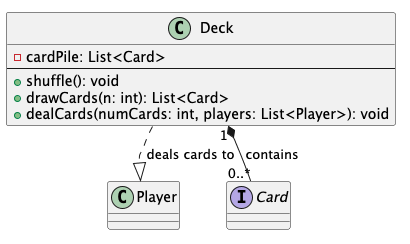

The diagram above was rendered by PlantUML. Its source (embedded in the PNG):
@startuml

class Deck {
    - cardPile: List<Card>
    --
    + shuffle(): void
    + drawCards(n: int): List<Card>
    + dealCards(numCards: int, players: List<Player>): void
}

class Player
interface Card

Deck "1" *-- "0..*" Card : contains
Deck ..|> Player : deals cards to

@enduml